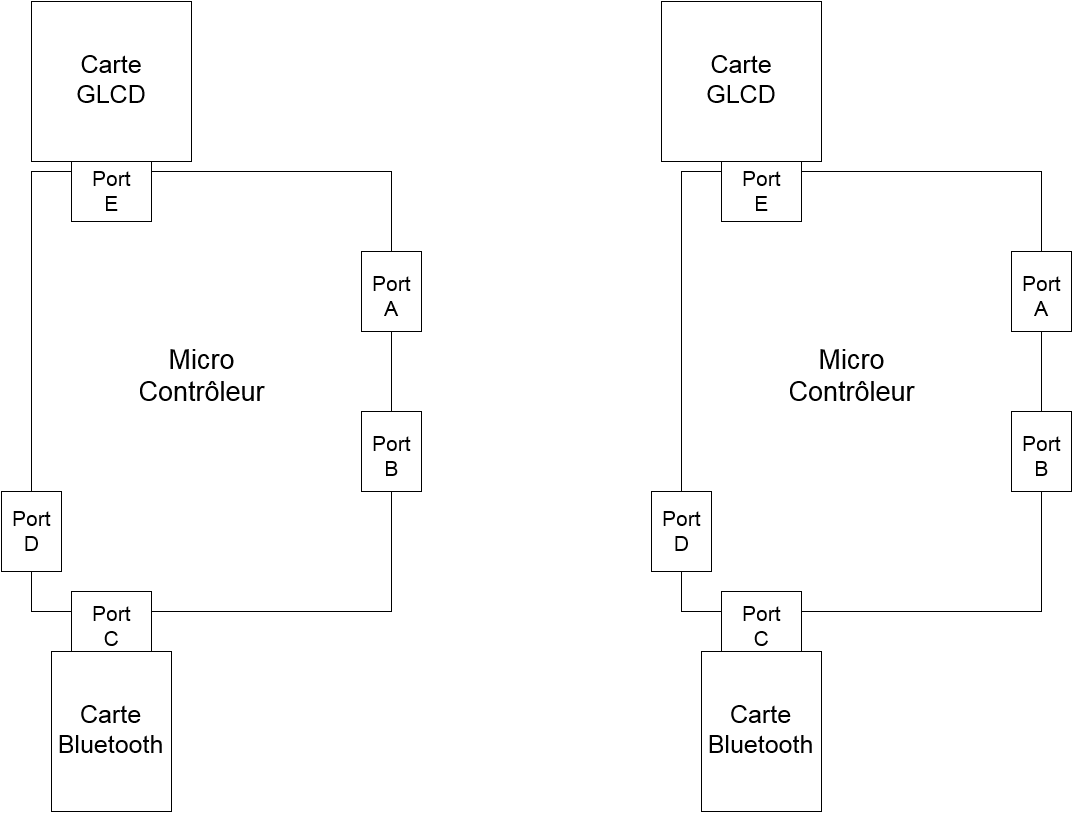

The diagram above was exported from draw.io. Its source (the exported page's mxGraphModel, read from the mxfile embedded in the PNG):
<mxGraphModel dx="929" dy="795" grid="1" gridSize="10" guides="1" tooltips="1" connect="1" arrows="1" fold="1" page="1" pageScale="1" pageWidth="826" pageHeight="1169" background="#ffffff" math="0" shadow="0">
  <root>
    <mxCell id="0" />
    <mxCell id="1" parent="0" />
    <mxCell id="2" value="" style="whiteSpace=wrap;html=1;" vertex="1" parent="1">
      <mxGeometry x="321" y="315" width="360" height="440" as="geometry" />
    </mxCell>
    <mxCell id="3" value="" style="whiteSpace=wrap;html=1;" vertex="1" parent="1">
      <mxGeometry x="361" y="305" width="80" height="60" as="geometry" />
    </mxCell>
    <mxCell id="4" value="" style="whiteSpace=wrap;html=1;" vertex="1" parent="1">
      <mxGeometry x="361" y="735" width="80" height="60" as="geometry" />
    </mxCell>
    <mxCell id="5" value="" style="whiteSpace=wrap;html=1;" vertex="1" parent="1">
      <mxGeometry x="651" y="395" width="60" height="80" as="geometry" />
    </mxCell>
    <mxCell id="6" value="" style="whiteSpace=wrap;html=1;" vertex="1" parent="1">
      <mxGeometry x="651" y="555" width="60" height="80" as="geometry" />
    </mxCell>
    <mxCell id="7" value="" style="whiteSpace=wrap;html=1;" vertex="1" parent="1">
      <mxGeometry x="291" y="635" width="60" height="80" as="geometry" />
    </mxCell>
    <mxCell id="8" value="&lt;font style=&quot;font-size: 27px&quot;&gt;Micro&lt;br&gt;Contrôleur&lt;/font&gt;&lt;br&gt;" style="text;html=1;strokeColor=none;fillColor=none;align=center;verticalAlign=middle;whiteSpace=wrap;" vertex="1" parent="1">
      <mxGeometry x="431" y="475" width="120" height="90" as="geometry" />
    </mxCell>
    <mxCell id="10" value="&lt;font style=&quot;font-size: 21px;&quot;&gt;Port&lt;br&gt;A&lt;br&gt;&lt;/font&gt;" style="text;html=1;align=center;" vertex="1" parent="1">
      <mxGeometry x="651" y="410" width="60" height="50" as="geometry" />
    </mxCell>
    <mxCell id="11" value="&lt;font style=&quot;font-size: 21px&quot;&gt;Port&lt;br&gt;B&lt;br&gt;&lt;/font&gt;" style="text;html=1;align=center;" vertex="1" parent="1">
      <mxGeometry x="651" y="570" width="60" height="50" as="geometry" />
    </mxCell>
    <mxCell id="12" value="&lt;font style=&quot;font-size: 21px&quot;&gt;Port&lt;br&gt;D&lt;br&gt;&lt;/font&gt;" style="text;html=1;align=center;" vertex="1" parent="1">
      <mxGeometry x="291" y="645" width="60" height="50" as="geometry" />
    </mxCell>
    <mxCell id="13" value="&lt;font style=&quot;font-size: 21px&quot;&gt;Port&lt;br&gt;C&lt;br&gt;&lt;/font&gt;" style="text;html=1;align=center;" vertex="1" parent="1">
      <mxGeometry x="371" y="740" width="60" height="50" as="geometry" />
    </mxCell>
    <mxCell id="14" value="&lt;font style=&quot;font-size: 21px&quot;&gt;Port&lt;br&gt;E&lt;br&gt;&lt;br&gt;&lt;/font&gt;" style="text;html=1;align=center;" vertex="1" parent="1">
      <mxGeometry x="371" y="305" width="60" height="50" as="geometry" />
    </mxCell>
    <mxCell id="16" value="&lt;font style=&quot;font-size: 25px&quot;&gt;Carte&lt;br&gt;GLCD&lt;/font&gt;&lt;br&gt;" style="whiteSpace=wrap;html=1;align=center;" vertex="1" parent="1">
      <mxGeometry x="321" y="145" width="160" height="160" as="geometry" />
    </mxCell>
    <mxCell id="17" value="&lt;font style=&quot;font-size: 25px&quot;&gt;Carte&lt;br&gt;Bluetooth&lt;/font&gt;&lt;br&gt;" style="whiteSpace=wrap;html=1;align=center;" vertex="1" parent="1">
      <mxGeometry x="341" y="795" width="120" height="160" as="geometry" />
    </mxCell>
    <mxCell id="33" value="" style="whiteSpace=wrap;html=1;" vertex="1" parent="1">
      <mxGeometry x="971" y="315" width="360" height="440" as="geometry" />
    </mxCell>
    <mxCell id="34" value="" style="whiteSpace=wrap;html=1;" vertex="1" parent="1">
      <mxGeometry x="1011" y="305" width="80" height="60" as="geometry" />
    </mxCell>
    <mxCell id="35" value="" style="whiteSpace=wrap;html=1;" vertex="1" parent="1">
      <mxGeometry x="1011" y="735" width="80" height="60" as="geometry" />
    </mxCell>
    <mxCell id="36" value="" style="whiteSpace=wrap;html=1;" vertex="1" parent="1">
      <mxGeometry x="1301" y="395" width="60" height="80" as="geometry" />
    </mxCell>
    <mxCell id="37" value="" style="whiteSpace=wrap;html=1;" vertex="1" parent="1">
      <mxGeometry x="1301" y="555" width="60" height="80" as="geometry" />
    </mxCell>
    <mxCell id="38" value="" style="whiteSpace=wrap;html=1;" vertex="1" parent="1">
      <mxGeometry x="941" y="635" width="60" height="80" as="geometry" />
    </mxCell>
    <mxCell id="39" value="&lt;font style=&quot;font-size: 27px&quot;&gt;Micro&lt;br&gt;Contrôleur&lt;/font&gt;&lt;br&gt;" style="text;html=1;strokeColor=none;fillColor=none;align=center;verticalAlign=middle;whiteSpace=wrap;" vertex="1" parent="1">
      <mxGeometry x="1081" y="475" width="120" height="90" as="geometry" />
    </mxCell>
    <mxCell id="40" value="&lt;font style=&quot;font-size: 21px;&quot;&gt;Port&lt;br&gt;A&lt;br&gt;&lt;/font&gt;" style="text;html=1;align=center;" vertex="1" parent="1">
      <mxGeometry x="1301" y="410" width="60" height="50" as="geometry" />
    </mxCell>
    <mxCell id="41" value="&lt;font style=&quot;font-size: 21px&quot;&gt;Port&lt;br&gt;B&lt;br&gt;&lt;/font&gt;" style="text;html=1;align=center;" vertex="1" parent="1">
      <mxGeometry x="1301" y="570" width="60" height="50" as="geometry" />
    </mxCell>
    <mxCell id="42" value="&lt;font style=&quot;font-size: 21px&quot;&gt;Port&lt;br&gt;D&lt;br&gt;&lt;/font&gt;" style="text;html=1;align=center;" vertex="1" parent="1">
      <mxGeometry x="941" y="645" width="60" height="50" as="geometry" />
    </mxCell>
    <mxCell id="43" value="&lt;font style=&quot;font-size: 21px&quot;&gt;Port&lt;br&gt;C&lt;br&gt;&lt;/font&gt;" style="text;html=1;align=center;" vertex="1" parent="1">
      <mxGeometry x="1021" y="740" width="60" height="50" as="geometry" />
    </mxCell>
    <mxCell id="44" value="&lt;font style=&quot;font-size: 21px&quot;&gt;Port&lt;br&gt;E&lt;br&gt;&lt;br&gt;&lt;/font&gt;" style="text;html=1;align=center;" vertex="1" parent="1">
      <mxGeometry x="1021" y="305" width="60" height="50" as="geometry" />
    </mxCell>
    <mxCell id="45" value="&lt;font style=&quot;font-size: 25px&quot;&gt;Carte&lt;br&gt;GLCD&lt;/font&gt;&lt;br&gt;" style="whiteSpace=wrap;html=1;align=center;" vertex="1" parent="1">
      <mxGeometry x="951" y="145" width="160" height="160" as="geometry" />
    </mxCell>
    <mxCell id="46" value="&lt;font style=&quot;font-size: 25px&quot;&gt;Carte&lt;br&gt;Bluetooth&lt;/font&gt;&lt;br&gt;" style="whiteSpace=wrap;html=1;align=center;" vertex="1" parent="1">
      <mxGeometry x="991" y="795" width="120" height="160" as="geometry" />
    </mxCell>
  </root>
</mxGraphModel>